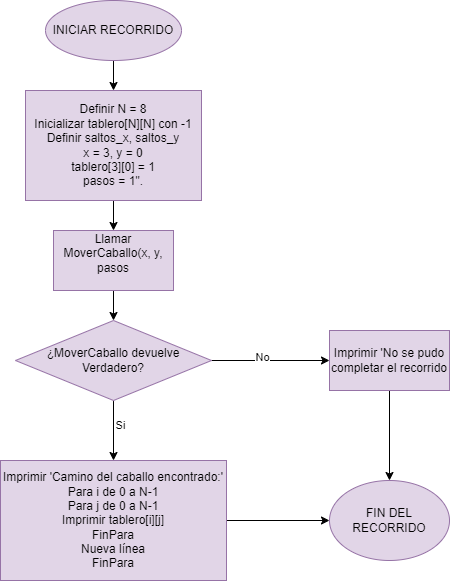

The diagram above was exported from draw.io. Its source (the exported page's mxGraphModel, read from the mxfile embedded in the PNG):
<mxGraphModel dx="1440" dy="813" grid="1" gridSize="10" guides="1" tooltips="1" connect="1" arrows="1" fold="1" page="1" pageScale="1" pageWidth="827" pageHeight="1169" math="0" shadow="0">
  <root>
    <mxCell id="WIyWlLk6GJQsqaUBKTNV-0" />
    <mxCell id="WIyWlLk6GJQsqaUBKTNV-1" parent="WIyWlLk6GJQsqaUBKTNV-0" />
    <mxCell id="F9p9Rhv6rFX78n98-WaY-2" value="" style="edgeStyle=orthogonalEdgeStyle;rounded=0;orthogonalLoop=1;jettySize=auto;html=1;" edge="1" parent="WIyWlLk6GJQsqaUBKTNV-1" source="F9p9Rhv6rFX78n98-WaY-0" target="F9p9Rhv6rFX78n98-WaY-1">
      <mxGeometry relative="1" as="geometry" />
    </mxCell>
    <mxCell id="F9p9Rhv6rFX78n98-WaY-0" value="INICIAR RECORRIDO" style="ellipse;whiteSpace=wrap;html=1;fillColor=#e1d5e7;strokeColor=#9673a6;" vertex="1" parent="WIyWlLk6GJQsqaUBKTNV-1">
      <mxGeometry x="346" y="30" width="136" height="60" as="geometry" />
    </mxCell>
    <mxCell id="F9p9Rhv6rFX78n98-WaY-4" value="" style="edgeStyle=orthogonalEdgeStyle;rounded=0;orthogonalLoop=1;jettySize=auto;html=1;" edge="1" parent="WIyWlLk6GJQsqaUBKTNV-1" source="F9p9Rhv6rFX78n98-WaY-1" target="F9p9Rhv6rFX78n98-WaY-3">
      <mxGeometry relative="1" as="geometry" />
    </mxCell>
    <mxCell id="F9p9Rhv6rFX78n98-WaY-1" value="&lt;div&gt;Definir N = 8&lt;br&gt;Inicializar tablero[N][N] con -1&lt;br&gt;Definir saltos_x, saltos_y&lt;br&gt;x = 3, y = 0&lt;br&gt;tablero[3][0] = 1&lt;br&gt;pasos = 1&quot;.&lt;/div&gt;" style="rounded=0;whiteSpace=wrap;html=1;fillColor=#e1d5e7;strokeColor=#9673a6;" vertex="1" parent="WIyWlLk6GJQsqaUBKTNV-1">
      <mxGeometry x="326" y="120" width="176" height="110" as="geometry" />
    </mxCell>
    <mxCell id="F9p9Rhv6rFX78n98-WaY-6" value="" style="edgeStyle=orthogonalEdgeStyle;rounded=0;orthogonalLoop=1;jettySize=auto;html=1;" edge="1" parent="WIyWlLk6GJQsqaUBKTNV-1" source="F9p9Rhv6rFX78n98-WaY-3" target="F9p9Rhv6rFX78n98-WaY-5">
      <mxGeometry relative="1" as="geometry" />
    </mxCell>
    <mxCell id="F9p9Rhv6rFX78n98-WaY-3" value="&#10;&lt;div&gt;Llamar MoverCaballo(x, y, pasos&lt;/div&gt;&#10;&#10;" style="rounded=0;whiteSpace=wrap;html=1;fillColor=#e1d5e7;strokeColor=#9673a6;" vertex="1" parent="WIyWlLk6GJQsqaUBKTNV-1">
      <mxGeometry x="354" y="260" width="120" height="60" as="geometry" />
    </mxCell>
    <mxCell id="F9p9Rhv6rFX78n98-WaY-8" value="" style="edgeStyle=orthogonalEdgeStyle;rounded=0;orthogonalLoop=1;jettySize=auto;html=1;" edge="1" parent="WIyWlLk6GJQsqaUBKTNV-1" source="F9p9Rhv6rFX78n98-WaY-5" target="F9p9Rhv6rFX78n98-WaY-7">
      <mxGeometry relative="1" as="geometry" />
    </mxCell>
    <mxCell id="F9p9Rhv6rFX78n98-WaY-12" value="No" style="edgeLabel;html=1;align=center;verticalAlign=middle;resizable=0;points=[];" vertex="1" connectable="0" parent="F9p9Rhv6rFX78n98-WaY-8">
      <mxGeometry x="-0.1525" y="4" relative="1" as="geometry">
        <mxPoint as="offset" />
      </mxGeometry>
    </mxCell>
    <mxCell id="F9p9Rhv6rFX78n98-WaY-10" value="" style="edgeStyle=orthogonalEdgeStyle;rounded=0;orthogonalLoop=1;jettySize=auto;html=1;" edge="1" parent="WIyWlLk6GJQsqaUBKTNV-1" source="F9p9Rhv6rFX78n98-WaY-5" target="F9p9Rhv6rFX78n98-WaY-9">
      <mxGeometry relative="1" as="geometry" />
    </mxCell>
    <mxCell id="F9p9Rhv6rFX78n98-WaY-11" value="Si&lt;div&gt;&lt;br&gt;&lt;/div&gt;" style="edgeLabel;html=1;align=center;verticalAlign=middle;resizable=0;points=[];" vertex="1" connectable="0" parent="F9p9Rhv6rFX78n98-WaY-10">
      <mxGeometry x="0.0667" y="4" relative="1" as="geometry">
        <mxPoint x="2" as="offset" />
      </mxGeometry>
    </mxCell>
    <mxCell id="F9p9Rhv6rFX78n98-WaY-5" value="&lt;div&gt;¿MoverCaballo devuelve Verdadero?&lt;/div&gt;" style="rhombus;whiteSpace=wrap;html=1;fillColor=#e1d5e7;strokeColor=#9673a6;" vertex="1" parent="WIyWlLk6GJQsqaUBKTNV-1">
      <mxGeometry x="316" y="350" width="196" height="80" as="geometry" />
    </mxCell>
    <mxCell id="F9p9Rhv6rFX78n98-WaY-15" value="" style="edgeStyle=orthogonalEdgeStyle;rounded=0;orthogonalLoop=1;jettySize=auto;html=1;" edge="1" parent="WIyWlLk6GJQsqaUBKTNV-1" source="F9p9Rhv6rFX78n98-WaY-7" target="F9p9Rhv6rFX78n98-WaY-13">
      <mxGeometry relative="1" as="geometry" />
    </mxCell>
    <mxCell id="F9p9Rhv6rFX78n98-WaY-7" value="&lt;div&gt;Imprimir 'No se pudo completar el recorrido&lt;/div&gt;" style="whiteSpace=wrap;html=1;fillColor=#e1d5e7;strokeColor=#9673a6;" vertex="1" parent="WIyWlLk6GJQsqaUBKTNV-1">
      <mxGeometry x="630" y="360" width="120" height="60" as="geometry" />
    </mxCell>
    <mxCell id="F9p9Rhv6rFX78n98-WaY-14" value="" style="edgeStyle=orthogonalEdgeStyle;rounded=0;orthogonalLoop=1;jettySize=auto;html=1;" edge="1" parent="WIyWlLk6GJQsqaUBKTNV-1" source="F9p9Rhv6rFX78n98-WaY-9" target="F9p9Rhv6rFX78n98-WaY-13">
      <mxGeometry relative="1" as="geometry" />
    </mxCell>
    <mxCell id="F9p9Rhv6rFX78n98-WaY-9" value="&lt;div&gt;Imprimir 'Camino del caballo encontrado:'&lt;br&gt;Para i de 0 a N-1&lt;br&gt;Para j de 0 a N-1&lt;br&gt;Imprimir tablero[i][j]&lt;br&gt;FinPara&lt;br&gt;Nueva línea&lt;br&gt;FinPara&lt;/div&gt;" style="whiteSpace=wrap;html=1;fillColor=#e1d5e7;strokeColor=#9673a6;" vertex="1" parent="WIyWlLk6GJQsqaUBKTNV-1">
      <mxGeometry x="301" y="490" width="226" height="120" as="geometry" />
    </mxCell>
    <mxCell id="F9p9Rhv6rFX78n98-WaY-13" value="FIN DEL RECORRIDO" style="ellipse;whiteSpace=wrap;html=1;fillColor=#e1d5e7;strokeColor=#9673a6;" vertex="1" parent="WIyWlLk6GJQsqaUBKTNV-1">
      <mxGeometry x="630" y="510" width="120" height="80" as="geometry" />
    </mxCell>
  </root>
</mxGraphModel>